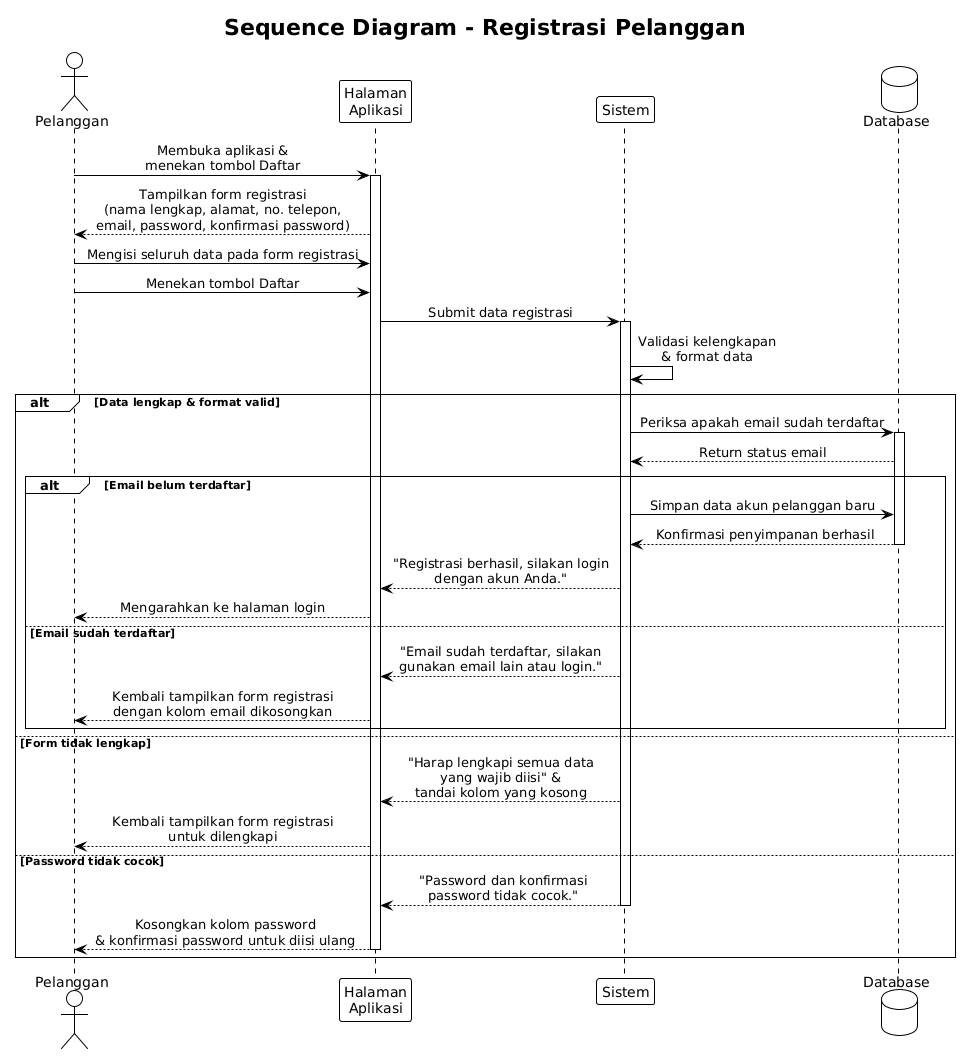

The diagram above was rendered by PlantUML. Its source (embedded in the PNG):
@startuml
title Sequence Diagram - Registrasi Pelanggan

!theme plain
skinparam sequenceMessageAlign center

actor Pelanggan
participant "Halaman\nAplikasi" as UI
participant "Sistem" as SYS
database "Database" as DB

Pelanggan -> UI : Membuka aplikasi &\nmenekan tombol Daftar
activate UI
UI --> Pelanggan : Tampilkan form registrasi\n(nama lengkap, alamat, no. telepon,\nemail, password, konfirmasi password)

Pelanggan -> UI : Mengisi seluruh data pada form registrasi
Pelanggan -> UI : Menekan tombol Daftar
UI -> SYS : Submit data registrasi
activate SYS

SYS -> SYS : Validasi kelengkapan\n& format data

alt Data lengkap & format valid

    SYS -> DB : Periksa apakah email sudah terdaftar
    activate DB
    DB --> SYS : Return status email

    alt Email belum terdaftar

        SYS -> DB : Simpan data akun pelanggan baru
        DB --> SYS : Konfirmasi penyimpanan berhasil
        deactivate DB
        SYS --> UI : "Registrasi berhasil, silakan login\ndengan akun Anda."
        UI --> Pelanggan : Mengarahkan ke halaman login

    else Email sudah terdaftar

        SYS --> UI : "Email sudah terdaftar, silakan\ngunakan email lain atau login."
        UI --> Pelanggan : Kembali tampilkan form registrasi\ndengan kolom email dikosongkan

    end

else Form tidak lengkap

    SYS --> UI : "Harap lengkapi semua data\nyang wajib diisi" &\ntandai kolom yang kosong
    UI --> Pelanggan : Kembali tampilkan form registrasi\nuntuk dilengkapi

else Password tidak cocok

    SYS --> UI : "Password dan konfirmasi\npassword tidak cocok."
    deactivate SYS
    UI --> Pelanggan : Kosongkan kolom password\n& konfirmasi password untuk diisi ulang
    deactivate UI

end
@enduml